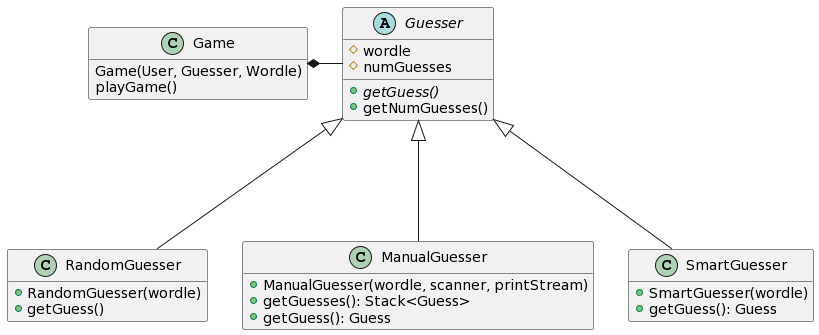

The diagram above was rendered by PlantUML. Its source (embedded in the PNG):
@startuml
hide empty attributes

Class Game {
  Game(User, Guesser, Wordle)
  playGame()
}

abstract Class Guesser {
#wordle
#numGuesses
+{abstract}getGuess()
+getNumGuesses()
}

Game *- Guesser

Class RandomGuesser {
+RandomGuesser(wordle)
+getGuess()
}

Class ManualGuesser {
+ManualGuesser(wordle, scanner, printStream)
+getGuesses(): Stack<Guess>
+getGuess(): Guess
}

Class SmartGuesser {
+SmartGuesser(wordle)
+getGuess(): Guess
}

Guesser <|--- RandomGuesser

Guesser <|--- ManualGuesser

Guesser <|--- SmartGuesser
@enduml